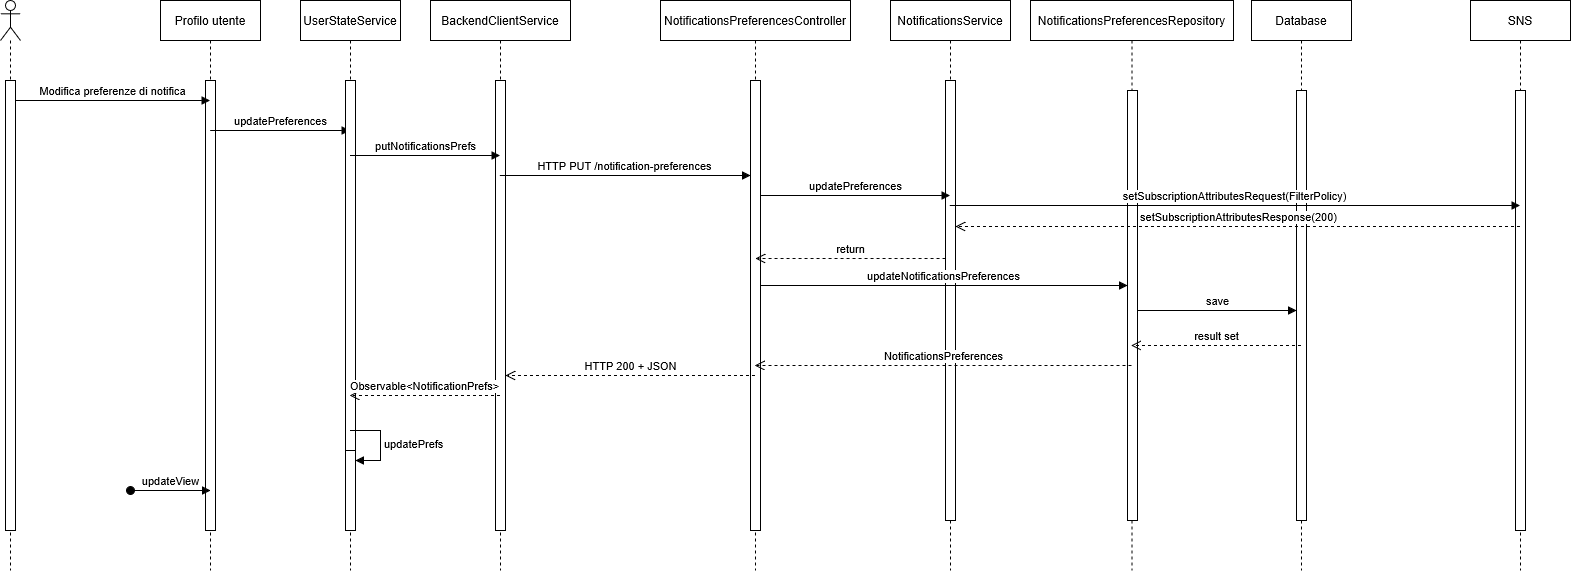

The diagram above was exported from draw.io. Its source (the exported page's mxGraphModel, read from the mxfile embedded in the PNG):
<mxGraphModel dx="785" dy="750" grid="1" gridSize="10" guides="1" tooltips="1" connect="1" arrows="1" fold="1" page="1" pageScale="1" pageWidth="827" pageHeight="1169" math="0" shadow="0">
  <root>
    <mxCell id="0" />
    <mxCell id="1" parent="0" />
    <mxCell id="vBubtxGVVczSz587H4l--1" parent="1" style="shape=umlLifeline;perimeter=lifelinePerimeter;whiteSpace=wrap;html=1;container=1;dropTarget=0;collapsible=0;recursiveResize=0;outlineConnect=0;portConstraint=eastwest;newEdgeStyle={&quot;curved&quot;:0,&quot;rounded&quot;:0};" value="Profilo utente" vertex="1">
      <mxGeometry height="570" width="100" x="200" y="30" as="geometry" />
    </mxCell>
    <mxCell id="vBubtxGVVczSz587H4l--6" parent="vBubtxGVVczSz587H4l--1" style="html=1;points=[[0,0,0,0,5],[0,1,0,0,-5],[1,0,0,0,5],[1,1,0,0,-5]];perimeter=orthogonalPerimeter;outlineConnect=0;targetShapes=umlLifeline;portConstraint=eastwest;newEdgeStyle={&quot;curved&quot;:0,&quot;rounded&quot;:0};" value="" vertex="1">
      <mxGeometry height="450" width="10" x="45" y="80" as="geometry" />
    </mxCell>
    <mxCell id="vBubtxGVVczSz587H4l--2" parent="1" style="shape=umlLifeline;perimeter=lifelinePerimeter;whiteSpace=wrap;html=1;container=1;dropTarget=0;collapsible=0;recursiveResize=0;outlineConnect=0;portConstraint=eastwest;newEdgeStyle={&quot;curved&quot;:0,&quot;rounded&quot;:0};participant=umlActor;" value="" vertex="1">
      <mxGeometry height="570" width="20" x="40" y="30" as="geometry" />
    </mxCell>
    <mxCell id="vBubtxGVVczSz587H4l--5" parent="vBubtxGVVczSz587H4l--2" style="html=1;points=[[0,0,0,0,5],[0,1,0,0,-5],[1,0,0,0,5],[1,1,0,0,-5]];perimeter=orthogonalPerimeter;outlineConnect=0;targetShapes=umlLifeline;portConstraint=eastwest;newEdgeStyle={&quot;curved&quot;:0,&quot;rounded&quot;:0};" value="" vertex="1">
      <mxGeometry height="450" width="10" x="5" y="80" as="geometry" />
    </mxCell>
    <mxCell id="vBubtxGVVczSz587H4l--3" edge="1" parent="1" style="html=1;verticalAlign=bottom;endArrow=block;curved=0;rounded=0;" value="Modifica preferenze di notifica">
      <mxGeometry relative="1" width="80" as="geometry">
        <mxPoint x="55" y="130" as="sourcePoint" />
        <mxPoint x="249.5" y="130" as="targetPoint" />
      </mxGeometry>
    </mxCell>
    <mxCell id="friRwK2azhS9Ls05LabZ-1" parent="1" style="shape=umlLifeline;perimeter=lifelinePerimeter;whiteSpace=wrap;html=1;container=1;dropTarget=0;collapsible=0;recursiveResize=0;outlineConnect=0;portConstraint=eastwest;newEdgeStyle={&quot;curved&quot;:0,&quot;rounded&quot;:0};" value="BackendClientService" vertex="1">
      <mxGeometry height="570" width="140" x="470" y="30" as="geometry" />
    </mxCell>
    <mxCell id="friRwK2azhS9Ls05LabZ-4" parent="friRwK2azhS9Ls05LabZ-1" style="html=1;points=[[0,0,0,0,5],[0,1,0,0,-5],[1,0,0,0,5],[1,1,0,0,-5]];perimeter=orthogonalPerimeter;outlineConnect=0;targetShapes=umlLifeline;portConstraint=eastwest;newEdgeStyle={&quot;curved&quot;:0,&quot;rounded&quot;:0};" value="" vertex="1">
      <mxGeometry height="450" width="10" x="65" y="80" as="geometry" />
    </mxCell>
    <mxCell id="friRwK2azhS9Ls05LabZ-2" edge="1" parent="1" style="html=1;verticalAlign=bottom;endArrow=block;curved=0;rounded=0;" target="0s_oXyKzi_JKpxuUN_j3-3" value="updatePreferences">
      <mxGeometry relative="1" width="80" as="geometry">
        <mxPoint x="249.66666666666663" y="160" as="sourcePoint" />
        <mxPoint x="320" y="160" as="targetPoint" />
      </mxGeometry>
    </mxCell>
    <mxCell id="friRwK2azhS9Ls05LabZ-6" parent="1" style="shape=umlLifeline;perimeter=lifelinePerimeter;whiteSpace=wrap;html=1;container=1;dropTarget=0;collapsible=0;recursiveResize=0;outlineConnect=0;portConstraint=eastwest;newEdgeStyle={&quot;curved&quot;:0,&quot;rounded&quot;:0};" value="NotificationsPreferencesController" vertex="1">
      <mxGeometry height="570" width="190" x="700" y="30" as="geometry" />
    </mxCell>
    <mxCell id="friRwK2azhS9Ls05LabZ-7" parent="friRwK2azhS9Ls05LabZ-6" style="html=1;points=[[0,0,0,0,5],[0,1,0,0,-5],[1,0,0,0,5],[1,1,0,0,-5]];perimeter=orthogonalPerimeter;outlineConnect=0;targetShapes=umlLifeline;portConstraint=eastwest;newEdgeStyle={&quot;curved&quot;:0,&quot;rounded&quot;:0};" value="" vertex="1">
      <mxGeometry height="450" width="10" x="90" y="80" as="geometry" />
    </mxCell>
    <mxCell id="friRwK2azhS9Ls05LabZ-8" edge="1" parent="1" style="html=1;verticalAlign=bottom;endArrow=block;curved=0;rounded=0;" value="HTTP PUT /notification-preferences">
      <mxGeometry relative="1" width="80" as="geometry">
        <mxPoint x="539.3235294117644" y="205" as="sourcePoint" />
        <mxPoint x="790" y="205" as="targetPoint" />
      </mxGeometry>
    </mxCell>
    <mxCell id="0s_oXyKzi_JKpxuUN_j3-1" parent="1" style="shape=umlLifeline;perimeter=lifelinePerimeter;whiteSpace=wrap;html=1;container=1;dropTarget=0;collapsible=0;recursiveResize=0;outlineConnect=0;portConstraint=eastwest;newEdgeStyle={&quot;curved&quot;:0,&quot;rounded&quot;:0};" value="NotificationsPreferencesRepository" vertex="1">
      <mxGeometry height="570" width="203" x="1070" y="30" as="geometry" />
    </mxCell>
    <mxCell id="0s_oXyKzi_JKpxuUN_j3-6" parent="0s_oXyKzi_JKpxuUN_j3-1" style="html=1;points=[[0,0,0,0,5],[0,1,0,0,-5],[1,0,0,0,5],[1,1,0,0,-5]];perimeter=orthogonalPerimeter;outlineConnect=0;targetShapes=umlLifeline;portConstraint=eastwest;newEdgeStyle={&quot;curved&quot;:0,&quot;rounded&quot;:0};" value="" vertex="1">
      <mxGeometry height="430" width="10" x="97" y="90" as="geometry" />
    </mxCell>
    <mxCell id="0s_oXyKzi_JKpxuUN_j3-2" parent="1" style="shape=umlLifeline;perimeter=lifelinePerimeter;whiteSpace=wrap;html=1;container=1;dropTarget=0;collapsible=0;recursiveResize=0;outlineConnect=0;portConstraint=eastwest;newEdgeStyle={&quot;curved&quot;:0,&quot;rounded&quot;:0};" value="Database" vertex="1">
      <mxGeometry height="570" width="100" x="1291" y="30" as="geometry" />
    </mxCell>
    <mxCell id="0s_oXyKzi_JKpxuUN_j3-18" parent="0s_oXyKzi_JKpxuUN_j3-2" style="html=1;points=[[0,0,0,0,5],[0,1,0,0,-5],[1,0,0,0,5],[1,1,0,0,-5]];perimeter=orthogonalPerimeter;outlineConnect=0;targetShapes=umlLifeline;portConstraint=eastwest;newEdgeStyle={&quot;curved&quot;:0,&quot;rounded&quot;:0};" value="" vertex="1">
      <mxGeometry height="430" width="10" x="45" y="90" as="geometry" />
    </mxCell>
    <mxCell id="0s_oXyKzi_JKpxuUN_j3-3" parent="1" style="shape=umlLifeline;perimeter=lifelinePerimeter;whiteSpace=wrap;html=1;container=1;dropTarget=0;collapsible=0;recursiveResize=0;outlineConnect=0;portConstraint=eastwest;newEdgeStyle={&quot;curved&quot;:0,&quot;rounded&quot;:0};" value="UserStateService" vertex="1">
      <mxGeometry height="570" width="100" x="340" y="30" as="geometry" />
    </mxCell>
    <mxCell id="0s_oXyKzi_JKpxuUN_j3-4" parent="0s_oXyKzi_JKpxuUN_j3-3" style="html=1;points=[[0,0,0,0,5],[0,1,0,0,-5],[1,0,0,0,5],[1,1,0,0,-5]];perimeter=orthogonalPerimeter;outlineConnect=0;targetShapes=umlLifeline;portConstraint=eastwest;newEdgeStyle={&quot;curved&quot;:0,&quot;rounded&quot;:0};" value="" vertex="1">
      <mxGeometry height="410" width="10" x="45" y="80" as="geometry" />
    </mxCell>
    <mxCell id="2ERnYVGo-z3l1AUc97_T-4" parent="0s_oXyKzi_JKpxuUN_j3-3" style="html=1;points=[[0,0,0,0,5],[0,1,0,0,-5],[1,0,0,0,5],[1,1,0,0,-5]];perimeter=orthogonalPerimeter;outlineConnect=0;targetShapes=umlLifeline;portConstraint=eastwest;newEdgeStyle={&quot;curved&quot;:0,&quot;rounded&quot;:0};" value="" vertex="1">
      <mxGeometry height="80" width="10" x="45" y="450" as="geometry" />
    </mxCell>
    <mxCell id="2ERnYVGo-z3l1AUc97_T-5" edge="1" parent="0s_oXyKzi_JKpxuUN_j3-3" style="html=1;align=left;spacingLeft=2;endArrow=block;rounded=0;edgeStyle=orthogonalEdgeStyle;curved=0;rounded=0;" target="2ERnYVGo-z3l1AUc97_T-4" value="updatePrefs">
      <mxGeometry relative="1" as="geometry">
        <Array as="points">
          <mxPoint x="80" y="460" />
        </Array>
        <mxPoint x="50" y="430" as="sourcePoint" />
      </mxGeometry>
    </mxCell>
    <mxCell id="0s_oXyKzi_JKpxuUN_j3-5" edge="1" parent="1" style="html=1;verticalAlign=bottom;endArrow=block;curved=0;rounded=0;" value="putNotificationsPrefs">
      <mxGeometry relative="1" width="80" as="geometry">
        <mxPoint x="389.5" y="185" as="sourcePoint" />
        <mxPoint x="539.5" y="185" as="targetPoint" />
      </mxGeometry>
    </mxCell>
    <mxCell id="0s_oXyKzi_JKpxuUN_j3-7" parent="1" style="shape=umlLifeline;perimeter=lifelinePerimeter;whiteSpace=wrap;html=1;container=1;dropTarget=0;collapsible=0;recursiveResize=0;outlineConnect=0;portConstraint=eastwest;newEdgeStyle={&quot;curved&quot;:0,&quot;rounded&quot;:0};" value="NotificationsService" vertex="1">
      <mxGeometry height="570" width="120" x="930" y="30" as="geometry" />
    </mxCell>
    <mxCell id="0s_oXyKzi_JKpxuUN_j3-8" parent="0s_oXyKzi_JKpxuUN_j3-7" style="html=1;points=[[0,0,0,0,5],[0,1,0,0,-5],[1,0,0,0,5],[1,1,0,0,-5]];perimeter=orthogonalPerimeter;outlineConnect=0;targetShapes=umlLifeline;portConstraint=eastwest;newEdgeStyle={&quot;curved&quot;:0,&quot;rounded&quot;:0};" value="" vertex="1">
      <mxGeometry height="440" width="10" x="55" y="80" as="geometry" />
    </mxCell>
    <mxCell id="0s_oXyKzi_JKpxuUN_j3-9" edge="1" parent="1" style="html=1;verticalAlign=bottom;endArrow=block;curved=0;rounded=0;" value="updatePreferences">
      <mxGeometry relative="1" width="80" x="0.0026" as="geometry">
        <mxPoint as="offset" />
        <mxPoint x="800.0000000000002" y="225" as="sourcePoint" />
        <mxPoint x="989.5" y="225" as="targetPoint" />
      </mxGeometry>
    </mxCell>
    <mxCell id="0s_oXyKzi_JKpxuUN_j3-13" parent="1" style="shape=umlLifeline;perimeter=lifelinePerimeter;whiteSpace=wrap;html=1;container=1;dropTarget=0;collapsible=0;recursiveResize=0;outlineConnect=0;portConstraint=eastwest;newEdgeStyle={&quot;curved&quot;:0,&quot;rounded&quot;:0};" value="SNS" vertex="1">
      <mxGeometry height="570" width="100" x="1510" y="30" as="geometry" />
    </mxCell>
    <mxCell id="0s_oXyKzi_JKpxuUN_j3-15" parent="0s_oXyKzi_JKpxuUN_j3-13" style="html=1;points=[[0,0,0,0,5],[0,1,0,0,-5],[1,0,0,0,5],[1,1,0,0,-5]];perimeter=orthogonalPerimeter;outlineConnect=0;targetShapes=umlLifeline;portConstraint=eastwest;newEdgeStyle={&quot;curved&quot;:0,&quot;rounded&quot;:0};" value="" vertex="1">
      <mxGeometry height="440" width="10" x="45" y="90" as="geometry" />
    </mxCell>
    <mxCell id="0s_oXyKzi_JKpxuUN_j3-14" edge="1" parent="1" style="html=1;verticalAlign=bottom;endArrow=block;curved=0;rounded=0;" value="setSubscriptionAttributesRequest(FilterPolicy)">
      <mxGeometry relative="1" width="80" as="geometry">
        <mxPoint x="989.2500000000002" y="235" as="sourcePoint" />
        <mxPoint x="1559.5" y="235" as="targetPoint" />
      </mxGeometry>
    </mxCell>
    <mxCell id="0s_oXyKzi_JKpxuUN_j3-16" edge="1" parent="1" style="html=1;verticalAlign=bottom;endArrow=open;dashed=1;endSize=8;curved=0;rounded=0;" value="setSubscriptionAttributesResponse(200)">
      <mxGeometry relative="1" as="geometry">
        <mxPoint x="1559.5" y="256.0000000000001" as="sourcePoint" />
        <mxPoint x="995" y="256.0000000000001" as="targetPoint" />
      </mxGeometry>
    </mxCell>
    <mxCell id="0s_oXyKzi_JKpxuUN_j3-17" edge="1" parent="1" style="html=1;verticalAlign=bottom;endArrow=open;dashed=1;endSize=8;curved=0;rounded=0;" value="return">
      <mxGeometry relative="1" as="geometry">
        <mxPoint x="985.0000000000002" y="288" as="sourcePoint" />
        <mxPoint x="794.893939393939" y="288" as="targetPoint" />
      </mxGeometry>
    </mxCell>
    <mxCell id="0s_oXyKzi_JKpxuUN_j3-19" edge="1" parent="1" style="html=1;verticalAlign=bottom;endArrow=block;curved=0;rounded=0;" value="updateNotificationsPreferences">
      <mxGeometry relative="1" width="80" as="geometry">
        <mxPoint x="800.0000000000002" y="315" as="sourcePoint" />
        <mxPoint x="1167" y="315" as="targetPoint" />
      </mxGeometry>
    </mxCell>
    <mxCell id="bo7mM7oImmF3GnXUFx2r-1" edge="1" parent="1" style="html=1;verticalAlign=bottom;endArrow=block;curved=0;rounded=0;" value="save">
      <mxGeometry relative="1" width="80" as="geometry">
        <mxPoint x="1177" y="340" as="sourcePoint" />
        <mxPoint x="1336" y="340" as="targetPoint" />
      </mxGeometry>
    </mxCell>
    <mxCell id="Ay-EMBuSl4iiwsRzzAjk-1" edge="1" parent="1" style="html=1;verticalAlign=bottom;endArrow=open;dashed=1;endSize=8;curved=0;rounded=0;" value="result set">
      <mxGeometry relative="1" as="geometry">
        <mxPoint x="1340.5" y="375" as="sourcePoint" />
        <mxPoint x="1170.7500000000005" y="375" as="targetPoint" />
      </mxGeometry>
    </mxCell>
    <mxCell id="Ay-EMBuSl4iiwsRzzAjk-2" edge="1" parent="1" style="html=1;verticalAlign=bottom;endArrow=open;dashed=1;endSize=8;curved=0;rounded=0;" value="NotificationsPreferences">
      <mxGeometry relative="1" as="geometry">
        <mxPoint x="1171" y="395" as="sourcePoint" />
        <mxPoint x="794.2500000000002" y="395" as="targetPoint" />
      </mxGeometry>
    </mxCell>
    <mxCell id="Ay-EMBuSl4iiwsRzzAjk-3" edge="1" parent="1" style="html=1;verticalAlign=bottom;endArrow=open;dashed=1;endSize=8;curved=0;rounded=0;" value="HTTP 200 + JSON">
      <mxGeometry relative="1" as="geometry">
        <mxPoint x="794.5" y="405" as="sourcePoint" />
        <mxPoint x="544.9999999999998" y="405" as="targetPoint" />
      </mxGeometry>
    </mxCell>
    <mxCell id="Ay-EMBuSl4iiwsRzzAjk-4" edge="1" parent="1" style="html=1;verticalAlign=bottom;endArrow=open;dashed=1;endSize=8;curved=0;rounded=0;" value="Observable&amp;lt;NotificationPrefs&amp;gt;">
      <mxGeometry relative="1" x="-0.0017" as="geometry">
        <mxPoint as="offset" />
        <mxPoint x="539.4999999999998" y="425" as="sourcePoint" />
        <mxPoint x="389.25" y="425" as="targetPoint" />
      </mxGeometry>
    </mxCell>
    <mxCell id="2ERnYVGo-z3l1AUc97_T-9" edge="1" parent="1" style="html=1;verticalAlign=bottom;startArrow=oval;startFill=1;endArrow=block;startSize=8;curved=0;rounded=0;" value="updateView">
      <mxGeometry relative="1" width="60" as="geometry">
        <mxPoint x="170" y="520" as="sourcePoint" />
        <mxPoint x="250" y="520" as="targetPoint" />
      </mxGeometry>
    </mxCell>
  </root>
</mxGraphModel>